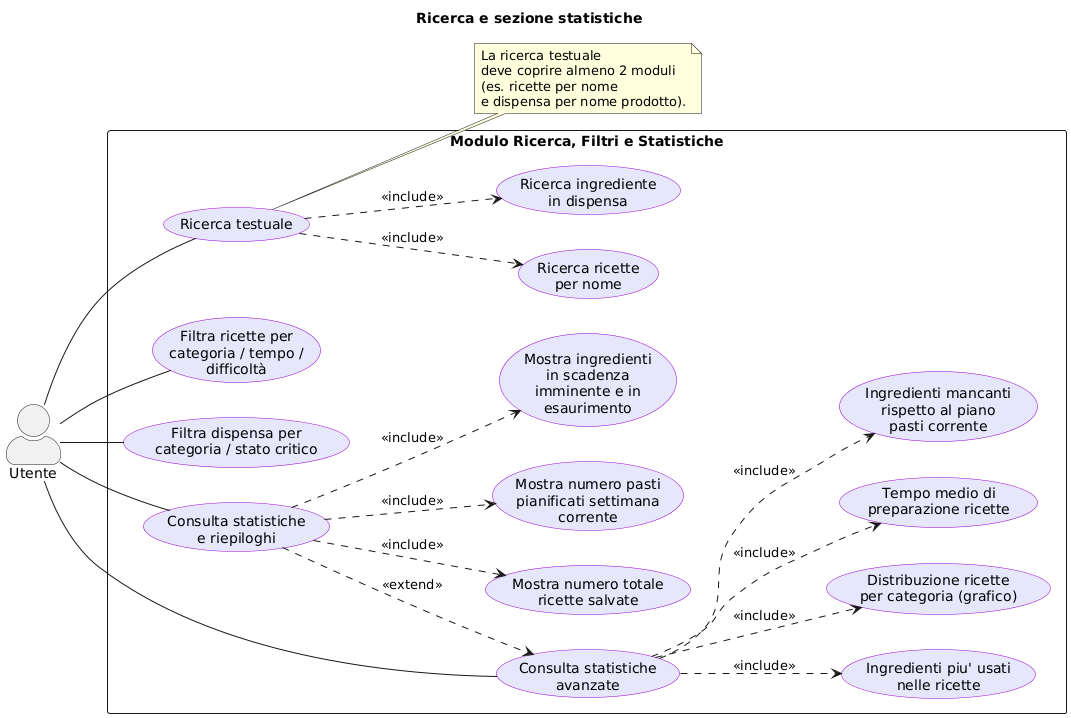

The diagram above was rendered by PlantUML. Its source (embedded in the PNG):
@startuml
' ============================================================
'  MEAL PLANNER & SMART PANTRY — Diagramma 6
'  Modulo Ricerca, Filtri e Statistiche (dettagliato)
' ============================================================


left to right direction
skinparam actorStyle awesome
skinparam packageStyle rectangle
skinparam usecase {
  BackgroundColor Lavender
  BorderColor DarkViolet
}

title Ricerca e sezione statistiche

actor "Utente" as U

rectangle "Modulo Ricerca, Filtri e Statistiche" {

  usecase "Ricerca testuale" as UCRFS01
  usecase "Filtra ricette per\ncategoria / tempo /\ndifficoltà" as UCRFS02
  usecase "Filtra dispensa per\ncategoria / stato critico" as UCRFS03
  usecase "Consulta statistiche\ne riepiloghi" as UCST01
  usecase "Consulta statistiche\navanzate" as UCST02

  usecase "Ricerca ricette\nper nome" as UCRFS_RN 
  usecase "Ricerca ingrediente\nin dispensa" as UCRFS_DN 
  usecase "Mostra numero totale\nricette salvate" as UCST_1 
  usecase "Mostra numero pasti\npianificati settimana\ncorrente" as UCST_2
  usecase "Mostra ingredienti\nin scadenza\nimminente e in\n esaurimento " as UCST_3 
  usecase "Ingredienti piu' usati\nnelle ricette" as UCST_ADV1 
  usecase "Distribuzione ricette\nper categoria (grafico)" as UCST_ADV2 
  usecase "Tempo medio di\npreparazione ricette" as UCST_ADV3 
  usecase "Ingredienti mancanti\nrispetto al piano\npasti corrente" as UCST_ADV4 
}

U -- UCRFS01
U -- UCRFS02
U -- UCRFS03
U -- UCST01
U -- UCST02

UCRFS01 ..> UCRFS_RN : <<include>>
UCRFS01 ..> UCRFS_DN : <<include>>

UCST01 ..> UCST_1 : <<include>>
UCST01 ..> UCST_2 : <<include>>
UCST01 ..> UCST_3 : <<include>>

UCST02 ..> UCST_ADV1 : <<include>>
UCST02 ..> UCST_ADV2 : <<include>>
UCST02 ..> UCST_ADV3 : <<include>>
UCST02 ..> UCST_ADV4 : <<include>>

UCST01 ..> UCST02 : <<extend>>

note right of UCRFS01
  La ricerca testuale
  deve coprire almeno 2 moduli
  (es. ricette per nome 
  e dispensa per nome prodotto).
end note
@enduml